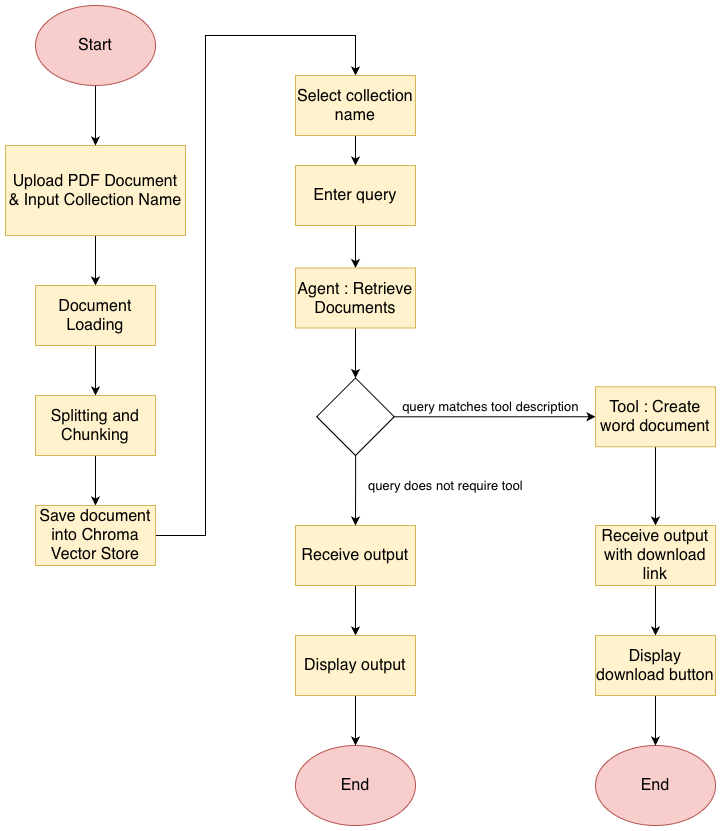

The diagram above was exported from draw.io. Its source (the exported page's mxGraphModel, read from the mxfile embedded in the PNG):
<mxGraphModel dx="1018" dy="697" grid="1" gridSize="10" guides="1" tooltips="1" connect="1" arrows="1" fold="1" page="1" pageScale="1" pageWidth="827" pageHeight="1169" math="0" shadow="0">
  <root>
    <mxCell id="0" />
    <mxCell id="1" parent="0" />
    <mxCell id="etiPZbQd0Z_pLzFK6ccs-1" style="edgeStyle=orthogonalEdgeStyle;rounded=0;orthogonalLoop=1;jettySize=auto;html=1;entryX=0.5;entryY=0;entryDx=0;entryDy=0;" edge="1" parent="1" source="etiPZbQd0Z_pLzFK6ccs-2" target="etiPZbQd0Z_pLzFK6ccs-6">
      <mxGeometry relative="1" as="geometry" />
    </mxCell>
    <mxCell id="etiPZbQd0Z_pLzFK6ccs-2" value="Upload PDF Document &amp;amp; Input Collection Name" style="rounded=0;whiteSpace=wrap;html=1;fontSize=16;fillColor=#fff2cc;strokeColor=#d6b656;" vertex="1" parent="1">
      <mxGeometry x="250" y="370" width="180" height="90" as="geometry" />
    </mxCell>
    <mxCell id="etiPZbQd0Z_pLzFK6ccs-3" style="edgeStyle=orthogonalEdgeStyle;rounded=0;orthogonalLoop=1;jettySize=auto;html=1;" edge="1" parent="1" source="etiPZbQd0Z_pLzFK6ccs-4" target="etiPZbQd0Z_pLzFK6ccs-2">
      <mxGeometry relative="1" as="geometry" />
    </mxCell>
    <mxCell id="etiPZbQd0Z_pLzFK6ccs-4" value="Start" style="ellipse;whiteSpace=wrap;html=1;fontSize=16;fillColor=#f8cecc;strokeColor=#b85450;" vertex="1" parent="1">
      <mxGeometry x="280" y="230" width="120" height="80" as="geometry" />
    </mxCell>
    <mxCell id="etiPZbQd0Z_pLzFK6ccs-5" style="edgeStyle=orthogonalEdgeStyle;rounded=0;orthogonalLoop=1;jettySize=auto;html=1;entryX=0.5;entryY=0;entryDx=0;entryDy=0;" edge="1" parent="1" source="etiPZbQd0Z_pLzFK6ccs-6" target="etiPZbQd0Z_pLzFK6ccs-9">
      <mxGeometry relative="1" as="geometry" />
    </mxCell>
    <mxCell id="etiPZbQd0Z_pLzFK6ccs-6" value="Document Loading" style="rounded=0;whiteSpace=wrap;html=1;fontSize=16;fillColor=#fff2cc;strokeColor=#d6b656;" vertex="1" parent="1">
      <mxGeometry x="280" y="510" width="120" height="60" as="geometry" />
    </mxCell>
    <mxCell id="etiPZbQd0Z_pLzFK6ccs-7" value="End" style="ellipse;whiteSpace=wrap;html=1;fontSize=16;fillColor=#f8cecc;strokeColor=#b85450;" vertex="1" parent="1">
      <mxGeometry x="540" y="970" width="120" height="80" as="geometry" />
    </mxCell>
    <mxCell id="etiPZbQd0Z_pLzFK6ccs-8" style="edgeStyle=orthogonalEdgeStyle;rounded=0;orthogonalLoop=1;jettySize=auto;html=1;entryX=0.5;entryY=0;entryDx=0;entryDy=0;" edge="1" parent="1" source="etiPZbQd0Z_pLzFK6ccs-9" target="CZTZAT45npPXbIJ6PF0I-3">
      <mxGeometry relative="1" as="geometry">
        <mxPoint x="340" y="730" as="targetPoint" />
      </mxGeometry>
    </mxCell>
    <mxCell id="etiPZbQd0Z_pLzFK6ccs-9" value="Splitting and Chunking" style="rounded=0;whiteSpace=wrap;html=1;fontSize=16;fillColor=#fff2cc;strokeColor=#d6b656;" vertex="1" parent="1">
      <mxGeometry x="280" y="620" width="120" height="60" as="geometry" />
    </mxCell>
    <mxCell id="ANGstv9sOnUS5blWOA23-1" style="edgeStyle=orthogonalEdgeStyle;rounded=0;orthogonalLoop=1;jettySize=auto;html=1;entryX=0.5;entryY=0;entryDx=0;entryDy=0;" edge="1" parent="1" source="CZTZAT45npPXbIJ6PF0I-3" target="etiPZbQd0Z_pLzFK6ccs-13">
      <mxGeometry relative="1" as="geometry">
        <mxPoint x="400" y="760" as="sourcePoint" />
        <Array as="points">
          <mxPoint x="450" y="760" />
          <mxPoint x="450" y="260" />
          <mxPoint x="600" y="260" />
        </Array>
      </mxGeometry>
    </mxCell>
    <mxCell id="ANGstv9sOnUS5blWOA23-2" style="edgeStyle=orthogonalEdgeStyle;rounded=0;orthogonalLoop=1;jettySize=auto;html=1;entryX=0.5;entryY=0;entryDx=0;entryDy=0;" edge="1" parent="1" source="etiPZbQd0Z_pLzFK6ccs-13" target="etiPZbQd0Z_pLzFK6ccs-14">
      <mxGeometry relative="1" as="geometry" />
    </mxCell>
    <mxCell id="etiPZbQd0Z_pLzFK6ccs-13" value="Select collection name" style="rounded=0;whiteSpace=wrap;html=1;fontSize=16;fillColor=#fff2cc;strokeColor=#d6b656;" vertex="1" parent="1">
      <mxGeometry x="540" y="300" width="120" height="60" as="geometry" />
    </mxCell>
    <mxCell id="B8KAaehXFPZh2FZfhSNj-2" style="edgeStyle=orthogonalEdgeStyle;rounded=0;orthogonalLoop=1;jettySize=auto;html=1;entryX=0.5;entryY=0;entryDx=0;entryDy=0;" edge="1" parent="1" source="etiPZbQd0Z_pLzFK6ccs-14" target="CZTZAT45npPXbIJ6PF0I-5">
      <mxGeometry relative="1" as="geometry" />
    </mxCell>
    <mxCell id="etiPZbQd0Z_pLzFK6ccs-14" value="Enter query" style="rounded=0;whiteSpace=wrap;html=1;fontSize=16;fillColor=#fff2cc;strokeColor=#d6b656;" vertex="1" parent="1">
      <mxGeometry x="540" y="390" width="120" height="60" as="geometry" />
    </mxCell>
    <mxCell id="B8KAaehXFPZh2FZfhSNj-3" style="edgeStyle=orthogonalEdgeStyle;rounded=0;orthogonalLoop=1;jettySize=auto;html=1;entryX=0.5;entryY=0;entryDx=0;entryDy=0;" edge="1" parent="1" source="ANGstv9sOnUS5blWOA23-3" target="B8KAaehXFPZh2FZfhSNj-1">
      <mxGeometry relative="1" as="geometry" />
    </mxCell>
    <mxCell id="ANGstv9sOnUS5blWOA23-3" value="Receive output" style="rounded=0;whiteSpace=wrap;html=1;fontSize=16;fillColor=#fff2cc;strokeColor=#d6b656;" vertex="1" parent="1">
      <mxGeometry x="540" y="750" width="120" height="60" as="geometry" />
    </mxCell>
    <mxCell id="B8KAaehXFPZh2FZfhSNj-4" style="edgeStyle=orthogonalEdgeStyle;rounded=0;orthogonalLoop=1;jettySize=auto;html=1;entryX=0.5;entryY=0;entryDx=0;entryDy=0;" edge="1" parent="1" source="B8KAaehXFPZh2FZfhSNj-1" target="etiPZbQd0Z_pLzFK6ccs-7">
      <mxGeometry relative="1" as="geometry" />
    </mxCell>
    <mxCell id="B8KAaehXFPZh2FZfhSNj-1" value="Display output" style="rounded=0;whiteSpace=wrap;html=1;fontSize=16;fillColor=#fff2cc;strokeColor=#d6b656;" vertex="1" parent="1">
      <mxGeometry x="540" y="860" width="120" height="60" as="geometry" />
    </mxCell>
    <mxCell id="CZTZAT45npPXbIJ6PF0I-7" style="edgeStyle=orthogonalEdgeStyle;rounded=0;orthogonalLoop=1;jettySize=auto;html=1;entryX=0;entryY=0.5;entryDx=0;entryDy=0;" edge="1" parent="1" source="CZTZAT45npPXbIJ6PF0I-1" target="CZTZAT45npPXbIJ6PF0I-2">
      <mxGeometry relative="1" as="geometry" />
    </mxCell>
    <mxCell id="CZTZAT45npPXbIJ6PF0I-8" value="query matches tool description" style="edgeLabel;html=1;align=center;verticalAlign=middle;resizable=0;points=[];fontSize=13;" vertex="1" connectable="0" parent="CZTZAT45npPXbIJ6PF0I-7">
      <mxGeometry x="-0.0882" relative="1" as="geometry">
        <mxPoint x="4" y="-11" as="offset" />
      </mxGeometry>
    </mxCell>
    <mxCell id="CZTZAT45npPXbIJ6PF0I-9" value="query does not require tool" style="edgeStyle=orthogonalEdgeStyle;rounded=0;orthogonalLoop=1;jettySize=auto;html=1;entryX=0.5;entryY=0;entryDx=0;entryDy=0;fontSize=13;" edge="1" parent="1" source="CZTZAT45npPXbIJ6PF0I-1" target="ANGstv9sOnUS5blWOA23-3">
      <mxGeometry x="-0.1425" y="90" relative="1" as="geometry">
        <mxPoint as="offset" />
      </mxGeometry>
    </mxCell>
    <mxCell id="CZTZAT45npPXbIJ6PF0I-1" value="" style="rhombus;whiteSpace=wrap;html=1;" vertex="1" parent="1">
      <mxGeometry x="561.25" y="602.5" width="77.5" height="77.5" as="geometry" />
    </mxCell>
    <mxCell id="CZTZAT45npPXbIJ6PF0I-15" style="edgeStyle=orthogonalEdgeStyle;rounded=0;orthogonalLoop=1;jettySize=auto;html=1;entryX=0.5;entryY=0;entryDx=0;entryDy=0;" edge="1" parent="1" source="CZTZAT45npPXbIJ6PF0I-2" target="CZTZAT45npPXbIJ6PF0I-13">
      <mxGeometry relative="1" as="geometry" />
    </mxCell>
    <mxCell id="CZTZAT45npPXbIJ6PF0I-2" value="Tool : Create word document" style="rounded=0;whiteSpace=wrap;html=1;fontSize=16;fillColor=#fff2cc;strokeColor=#d6b656;" vertex="1" parent="1">
      <mxGeometry x="840" y="611.25" width="120" height="60" as="geometry" />
    </mxCell>
    <mxCell id="CZTZAT45npPXbIJ6PF0I-3" value="Save document into Chroma Vector Store" style="rounded=0;whiteSpace=wrap;html=1;fontSize=16;fillColor=#fff2cc;strokeColor=#d6b656;" vertex="1" parent="1">
      <mxGeometry x="280" y="730" width="120" height="60" as="geometry" />
    </mxCell>
    <mxCell id="CZTZAT45npPXbIJ6PF0I-6" style="edgeStyle=orthogonalEdgeStyle;rounded=0;orthogonalLoop=1;jettySize=auto;html=1;entryX=0.5;entryY=0;entryDx=0;entryDy=0;" edge="1" parent="1" source="CZTZAT45npPXbIJ6PF0I-5" target="CZTZAT45npPXbIJ6PF0I-1">
      <mxGeometry relative="1" as="geometry" />
    </mxCell>
    <mxCell id="CZTZAT45npPXbIJ6PF0I-5" value="Agent : Retrieve Documents" style="rounded=0;whiteSpace=wrap;html=1;fontSize=16;fillColor=#fff2cc;strokeColor=#d6b656;" vertex="1" parent="1">
      <mxGeometry x="540" y="492.5" width="120" height="60" as="geometry" />
    </mxCell>
    <mxCell id="CZTZAT45npPXbIJ6PF0I-12" value="End" style="ellipse;whiteSpace=wrap;html=1;fontSize=16;fillColor=#f8cecc;strokeColor=#b85450;" vertex="1" parent="1">
      <mxGeometry x="840" y="970" width="120" height="80" as="geometry" />
    </mxCell>
    <mxCell id="CZTZAT45npPXbIJ6PF0I-16" style="edgeStyle=orthogonalEdgeStyle;rounded=0;orthogonalLoop=1;jettySize=auto;html=1;entryX=0.5;entryY=0;entryDx=0;entryDy=0;" edge="1" parent="1" source="CZTZAT45npPXbIJ6PF0I-13" target="CZTZAT45npPXbIJ6PF0I-14">
      <mxGeometry relative="1" as="geometry" />
    </mxCell>
    <mxCell id="CZTZAT45npPXbIJ6PF0I-13" value="Receive output with download link" style="rounded=0;whiteSpace=wrap;html=1;fontSize=16;fillColor=#fff2cc;strokeColor=#d6b656;" vertex="1" parent="1">
      <mxGeometry x="840" y="750" width="120" height="60" as="geometry" />
    </mxCell>
    <mxCell id="CZTZAT45npPXbIJ6PF0I-17" style="edgeStyle=orthogonalEdgeStyle;rounded=0;orthogonalLoop=1;jettySize=auto;html=1;entryX=0.5;entryY=0;entryDx=0;entryDy=0;" edge="1" parent="1" source="CZTZAT45npPXbIJ6PF0I-14" target="CZTZAT45npPXbIJ6PF0I-12">
      <mxGeometry relative="1" as="geometry" />
    </mxCell>
    <mxCell id="CZTZAT45npPXbIJ6PF0I-14" value="Display download button" style="rounded=0;whiteSpace=wrap;html=1;fontSize=16;fillColor=#fff2cc;strokeColor=#d6b656;" vertex="1" parent="1">
      <mxGeometry x="840" y="860" width="120" height="60" as="geometry" />
    </mxCell>
  </root>
</mxGraphModel>